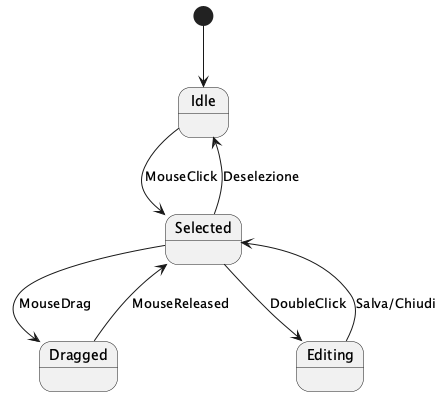

The diagram above was rendered by PlantUML. Its source (embedded in the PNG):
@startuml
[*] --> Idle

Idle --> Selected : MouseClick
Selected --> Dragged : MouseDrag
Dragged --> Selected : MouseReleased
Selected --> Editing : DoubleClick
Editing --> Selected : Salva/Chiudi
Selected --> Idle : Deselezione

@enduml